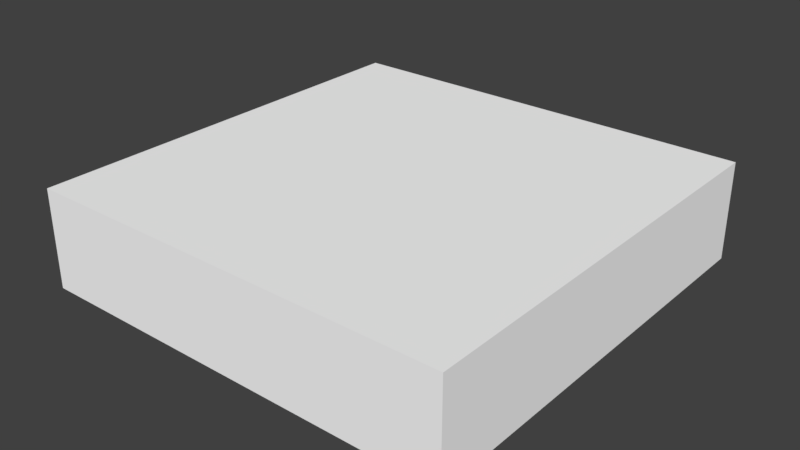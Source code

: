 # Source: Grass_Tile.blend  (saved by Blender 2.79.0; exported with 4.5.12 LTS)
import bpy
from mathutils import Matrix  # noqa: F401  (used for matrix-valued properties, if any)

bpy.ops.wm.read_factory_settings(use_empty=True)
scene = bpy.context.scene
scene.name = 'Scene'

# ---- collections
col_collection_1 = bpy.data.collections.new('Collection 1'); scene.collection.children.link(col_collection_1)

# ---- materials (node trees are filled in below, after node groups)
mat_palette_001 = bpy.data.materials.new('palette.001')
mat_palette_001.alpha_threshold = 0.0
mat_palette_001.use_transparent_shadow = False
mat_palette_001.diffuse_color = (1.0, 1.0, 1.0, 1.0)
mat_palette_001.specular_color = (0.0, 0.0, 0.0)
mat_palette_001.roughness = 0.5
mat_palette_001.specular_intensity = 1.0

# ---- material node trees

# ---- world
world_world = bpy.data.worlds.new('World'); scene.world = world_world
world_world.color = (0.05088, 0.05088, 0.05088)
world_world.use_sun_shadow = False
world_world.sun_shadow_jitter_overblur = 0.0
world_world.cycles.sampling_method = 'MANUAL'

# ---- meshes
me_grama_tile_00 = bpy.data.meshes.new('grama_tile_00')
me_grama_tile_00.from_pydata([(-50.0, 22.0, 50.0), (-50.0, 0.0, -50.0), (-50.0, 0.0, 50.0), (-50.0, 22.0, -50.0), (-50.0, 23.0, 50.0), (-50.0, 23.0, -50.0), (50.0, 0.0, 50.0), (50.0, 0.0, -50.0), (50.0, 22.0, 50.0), (50.0, 22.0, -50.0), (50.0, 23.0, 50.0), (50.0, 23.0, -50.0), (50.0, 0.0, 50.0), (-50.0, 22.0, 50.0), (-50.0, 0.0, 50.0), (50.0, 22.0, 50.0), (-50.0, 23.0, 50.0), (50.0, 23.0, 50.0), (-50.0, 0.0, -50.0), (-50.0, 22.0, -50.0), (50.0, 0.0, -50.0), (-50.0, 23.0, -50.0), (50.0, 22.0, -50.0), (50.0, 23.0, -50.0), (-50.0, 0.0, -50.0), (50.0, 0.0, 50.0), (-50.0, 0.0, 50.0), (50.0, 0.0, -50.0), (-50.0, 23.0, 50.0), (50.0, 23.0, 50.0), (-50.0, 23.0, -50.0), (50.0, 23.0, -50.0)], [], [(0, 1, 2), (3, 1, 0), (4, 3, 0), (5, 3, 4), (6, 7, 8), (8, 7, 9), (8, 9, 10), (10, 9, 11), (12, 13, 14), (15, 16, 13), (15, 13, 12), (17, 16, 15), (18, 19, 20), (19, 21, 22), (20, 19, 22), (22, 21, 23), (24, 25, 26), (27, 25, 24), (28, 29, 30), (30, 29, 31)])
me_grama_tile_00.polygons.foreach_set('use_smooth', [True] * 20)
_uv = me_grama_tile_00.uv_layers.new(name='UVMap')
_uv.uv.foreach_set('vector', [0.7559, 0.5, 0.7559, 0.5, 0.7559, 0.5, 0.7559, 0.5, 0.7559, 0.5, 0.7559, 0.5, 0.5684, 0.5, 0.5684, 0.5, 0.5684, 0.5, 0.5684, 0.5, 0.5684, 0.5, 0.5684, 0.5, 0.7559, 0.5, 0.7559, 0.5, 0.7559, 0.5, 0.7559, 0.5, 0.7559, 0.5, 0.7559, 0.5, 0.5684, 0.5, 0.5684, 0.5, 0.5684, 0.5, 0.5684, 0.5, 0.5684, 0.5, 0.5684, 0.5, 0.7559, 0.5, 0.7559, 0.5, 0.7559, 0.5, 0.5684, 0.5, 0.5684, 0.5, 0.5684, 0.5, 0.7559, 0.5, 0.7559, 0.5, 0.7559, 0.5, 0.5684, 0.5, 0.5684, 0.5, 0.5684, 0.5, 0.7559, 0.5, 0.7559, 0.5, 0.7559, 0.5, 0.5684, 0.5, 0.5684, 0.5, 0.5684, 0.5, 0.7559, 0.5, 0.7559, 0.5, 0.7559, 0.5, 0.5684, 0.5, 0.5684, 0.5, 0.5684, 0.5, 0.7559, 0.5, 0.7559, 0.5, 0.7559, 0.5, 0.7559, 0.5, 0.7559, 0.5, 0.7559, 0.5, 0.5684, 0.5, 0.5684, 0.5, 0.5684, 0.5, 0.5684, 0.5, 0.5684, 0.5, 0.5684, 0.5])
me_grama_tile_00.materials.append(mat_palette_001)
me_grama_tile_00.use_remesh_preserve_volume = False
me_grama_tile_00.use_remesh_preserve_attributes = False
me_grama_tile_00.use_mirror_vertex_groups = False
me_grama_tile_00.update()
me_grama_tile_00.normals_split_custom_set([tuple(v) for v in zip(*[iter([-1.0, 0.0, 0.0, -1.0, 0.0, 0.0, -1.0, 0.0, 0.0, -1.0, 0.0, 0.0, -1.0, 0.0, 0.0, -1.0, 0.0, 0.0, -1.0, 0.0, 0.0, -1.0, 0.0, 0.0, -1.0, 0.0, 0.0, -1.0, 0.0, 0.0, -1.0, 0.0, 0.0, -1.0, 0.0, 0.0, 1.0, 0.0, 0.0, 1.0, 0.0, 0.0, 1.0, 0.0, 0.0, 1.0, 0.0, 0.0, 1.0, 0.0, 0.0, 1.0, 0.0, 0.0, 1.0, 0.0, 0.0, 1.0, 0.0, 0.0, 1.0, 0.0, 0.0, 1.0, 0.0, 0.0, 1.0, 0.0, 0.0, 1.0, 0.0, 0.0, 0.0, 0.0, 1.0, 0.0, 0.0, 1.0, 0.0, 0.0, 1.0, 0.0, 0.0, 1.0, 0.0, 0.0, 1.0, 0.0, 0.0, 1.0, 0.0, 0.0, 1.0, 0.0, 0.0, 1.0, 0.0, 0.0, 1.0, 0.0, 0.0, 1.0, 0.0, 0.0, 1.0, 0.0, 0.0, 1.0, 0.0, 0.0, -1.0, 0.0, 0.0, -1.0, 0.0, 0.0, -1.0, 0.0, 0.0, -1.0, 0.0, 0.0, -1.0, 0.0, 0.0, -1.0, 0.0, 0.0, -1.0, 0.0, 0.0, -1.0, 0.0, 0.0, -1.0, 0.0, 0.0, -1.0, 0.0, 0.0, -1.0, 0.0, 0.0, -1.0, 0.0, -1.0, 0.0, 0.0, -1.0, 0.0, 0.0, -1.0, 0.0, 0.0, -1.0, 0.0, 0.0, -1.0, 0.0, 0.0, -1.0, 0.0, 0.0, 1.0, 0.0, 0.0, 1.0, 0.0, 0.0, 1.0, 0.0, 0.0, 1.0, 0.0, 0.0, 1.0, 0.0, 0.0, 1.0, 0.0])] * 3)])

# ---- objects
ob_grama_tile_00 = bpy.data.objects.new('grama_tile_00', me_grama_tile_00)

# ---- transforms, parenting, visibility, modifiers, constraints
ob_grama_tile_00.location = (0.0, 0.0, 0.0)
ob_grama_tile_00.rotation_euler = (1.571, -0.0, 0.0)
ob_grama_tile_00.lineart.crease_threshold = 0.0

# ---- collection membership
col_collection_1.objects.link(ob_grama_tile_00)

# ---- scene / render settings (as saved in the file)
scene.frame_start = 1; scene.frame_end = 250; scene.frame_set(1)
scene.render.engine = 'BLENDER_EEVEE_NEXT'
scene.render.resolution_percentage = 50
scene.render.dither_intensity = 0.0
scene.cycles.use_denoising = False
scene.cycles.samples = 128
scene.cycles.sampling_pattern = 'TABULATED_SOBOL'
scene.cycles.use_adaptive_sampling = False
scene.cycles.use_light_tree = False
scene.cycles.blur_glossy = 0.0
scene.cycles.sample_clamp_indirect = 0.0
scene.view_settings.view_transform = 'Standard'
bpy.context.view_layer.update()

# ---- added for rendering (the .blend has no active camera and no usable light): camera, sun
cam_auto = bpy.data.cameras.new('AutoCamera')
cam_auto.lens = 50.0
cam_auto.sensor_width = 36.0
cam_auto.clip_end = 2326.52
ob_auto_camera = bpy.data.objects.new('AutoCamera', cam_auto)
scene.collection.objects.link(ob_auto_camera)
ob_auto_camera.location = (132.566, -159.079, 117.553)
ob_auto_camera.rotation_euler = (1.09748, -7.21219e-08, 0.694738)
scene.camera = ob_auto_camera
light_auto_sun = bpy.data.lights.new('AutoSun', 'SUN')
light_auto_sun.energy = 3.0
light_auto_sun.angle = 0.0523599
ob_auto_sun = bpy.data.objects.new('AutoSun', light_auto_sun)
scene.collection.objects.link(ob_auto_sun)
ob_auto_sun.rotation_euler = (0.872665, 0.174533, 0.523599)
bpy.context.view_layer.update()

